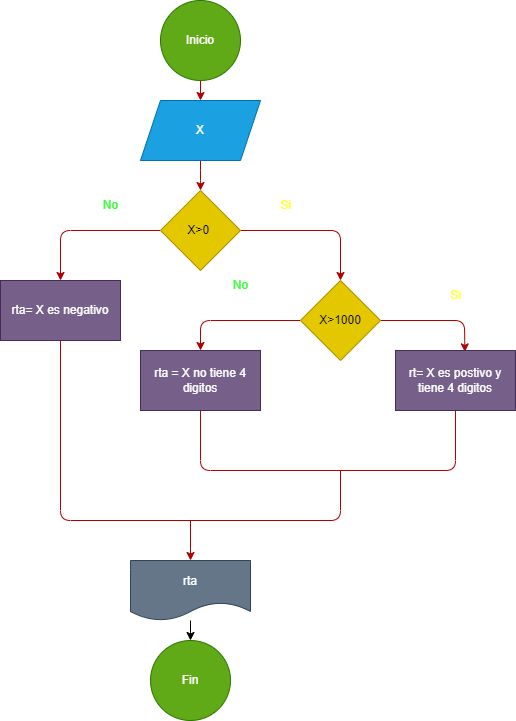

The diagram above was exported from draw.io. Its source (the exported page's mxGraphModel, read from the mxfile embedded in the PNG):
<mxGraphModel dx="1002" dy="615" grid="1" gridSize="10" guides="1" tooltips="1" connect="1" arrows="1" fold="1" page="1" pageScale="1" pageWidth="850" pageHeight="1100" math="0" shadow="0">
  <root>
    <mxCell id="0" />
    <mxCell id="1" parent="0" />
    <mxCell id="4" style="edgeStyle=none;html=1;fillColor=#e51400;strokeColor=#B20000;" parent="1" source="2" target="3" edge="1">
      <mxGeometry relative="1" as="geometry" />
    </mxCell>
    <mxCell id="2" value="Inicio" style="ellipse;whiteSpace=wrap;html=1;aspect=fixed;fillColor=#60a917;fontColor=#ffffff;strokeColor=#2D7600;" parent="1" vertex="1">
      <mxGeometry x="300" y="40" width="80" height="80" as="geometry" />
    </mxCell>
    <mxCell id="36" style="edgeStyle=none;html=1;fontFamily=Helvetica;fontSize=12;fontColor=default;endArrow=classic;endFill=1;entryX=0.5;entryY=0;entryDx=0;entryDy=0;fillColor=#e51400;strokeColor=#B20000;" parent="1" source="3" target="10" edge="1">
      <mxGeometry relative="1" as="geometry">
        <Array as="points">
          <mxPoint x="340" y="220" />
        </Array>
      </mxGeometry>
    </mxCell>
    <mxCell id="3" value="X" style="shape=parallelogram;perimeter=parallelogramPerimeter;whiteSpace=wrap;html=1;fixedSize=1;fillColor=#1ba1e2;fontColor=#ffffff;strokeColor=#006EAF;" parent="1" vertex="1">
      <mxGeometry x="280" y="140" width="120" height="60" as="geometry" />
    </mxCell>
    <mxCell id="8" style="edgeStyle=none;html=1;exitX=1;exitY=0.5;exitDx=0;exitDy=0;fillColor=#e51400;strokeColor=#B20000;" parent="1" source="10" edge="1">
      <mxGeometry relative="1" as="geometry">
        <mxPoint x="480" y="320" as="targetPoint" />
        <mxPoint x="365" y="270" as="sourcePoint" />
        <Array as="points">
          <mxPoint x="480" y="270" />
        </Array>
      </mxGeometry>
    </mxCell>
    <mxCell id="9" style="edgeStyle=none;html=1;exitX=0;exitY=0.5;exitDx=0;exitDy=0;fillColor=#e51400;strokeColor=#B20000;" parent="1" source="10" edge="1">
      <mxGeometry relative="1" as="geometry">
        <mxPoint x="200" y="320" as="targetPoint" />
        <mxPoint x="315" y="270" as="sourcePoint" />
        <Array as="points">
          <mxPoint x="200" y="270" />
        </Array>
      </mxGeometry>
    </mxCell>
    <mxCell id="10" value="X&amp;gt;0&amp;nbsp;" style="rhombus;whiteSpace=wrap;html=1;strokeColor=#B09500;fontFamily=Helvetica;fontSize=12;fontColor=#000000;fillColor=#e3c800;" parent="1" vertex="1">
      <mxGeometry x="300" y="230" width="80" height="80" as="geometry" />
    </mxCell>
    <mxCell id="12" value="&lt;font color=&quot;#ffff33&quot;&gt;Si&lt;/font&gt;" style="text;html=1;align=center;verticalAlign=middle;resizable=0;points=[];autosize=1;strokeColor=none;fillColor=none;" parent="1" vertex="1">
      <mxGeometry x="410" y="230" width="30" height="30" as="geometry" />
    </mxCell>
    <mxCell id="13" value="&lt;font color=&quot;#33ff33&quot;&gt;No&lt;/font&gt;" style="text;html=1;align=center;verticalAlign=middle;resizable=0;points=[];autosize=1;strokeColor=none;fillColor=none;" parent="1" vertex="1">
      <mxGeometry x="230" y="230" width="40" height="30" as="geometry" />
    </mxCell>
    <mxCell id="23" style="edgeStyle=none;html=1;fontFamily=Helvetica;fontSize=12;fontColor=default;endArrow=none;endFill=0;fillColor=#e51400;strokeColor=#B20000;" parent="1" source="14" edge="1">
      <mxGeometry relative="1" as="geometry">
        <mxPoint x="370" y="560" as="targetPoint" />
        <Array as="points">
          <mxPoint x="200" y="560" />
        </Array>
      </mxGeometry>
    </mxCell>
    <mxCell id="14" value="rta= X es negativo" style="rounded=0;whiteSpace=wrap;html=1;strokeColor=#432D57;fontFamily=Helvetica;fontSize=12;fontColor=#ffffff;fillColor=#76608a;" parent="1" vertex="1">
      <mxGeometry x="140" y="320" width="120" height="60" as="geometry" />
    </mxCell>
    <mxCell id="16" style="edgeStyle=none;html=1;fontFamily=Helvetica;fontSize=12;fontColor=default;exitX=0;exitY=0.5;exitDx=0;exitDy=0;fillColor=#e51400;strokeColor=#B20000;" parent="1" source="20" edge="1">
      <mxGeometry relative="1" as="geometry">
        <mxPoint x="340" y="390" as="targetPoint" />
        <mxPoint x="425" y="350" as="sourcePoint" />
        <Array as="points">
          <mxPoint x="340" y="360" />
        </Array>
      </mxGeometry>
    </mxCell>
    <mxCell id="17" value="&lt;font color=&quot;#33ff33&quot;&gt;No&lt;/font&gt;" style="text;html=1;align=center;verticalAlign=middle;resizable=0;points=[];autosize=1;strokeColor=none;fillColor=none;" parent="1" vertex="1">
      <mxGeometry x="360" y="310" width="40" height="30" as="geometry" />
    </mxCell>
    <mxCell id="18" value="&lt;font color=&quot;#ffff33&quot;&gt;Si&lt;/font&gt;" style="text;html=1;align=center;verticalAlign=middle;resizable=0;points=[];autosize=1;strokeColor=none;fillColor=none;" parent="1" vertex="1">
      <mxGeometry x="580" y="320" width="30" height="30" as="geometry" />
    </mxCell>
    <mxCell id="24" style="edgeStyle=none;html=1;fontFamily=Helvetica;fontSize=12;fontColor=default;endArrow=none;endFill=0;fillColor=#e51400;strokeColor=#B20000;" parent="1" source="19" edge="1">
      <mxGeometry relative="1" as="geometry">
        <mxPoint x="480" y="510" as="targetPoint" />
        <Array as="points">
          <mxPoint x="340" y="510" />
        </Array>
      </mxGeometry>
    </mxCell>
    <mxCell id="19" value="rta = X no tiene 4 digitos" style="rounded=0;whiteSpace=wrap;html=1;strokeColor=#432D57;fontFamily=Helvetica;fontSize=12;fontColor=#ffffff;fillColor=#76608a;" parent="1" vertex="1">
      <mxGeometry x="280" y="390" width="120" height="60" as="geometry" />
    </mxCell>
    <mxCell id="22" style="edgeStyle=none;html=1;entryX=0.578;entryY=0.023;entryDx=0;entryDy=0;entryPerimeter=0;fontFamily=Helvetica;fontSize=12;fontColor=default;fillColor=#e51400;strokeColor=#B20000;" parent="1" source="20" target="21" edge="1">
      <mxGeometry relative="1" as="geometry">
        <Array as="points">
          <mxPoint x="604" y="360" />
        </Array>
      </mxGeometry>
    </mxCell>
    <mxCell id="20" value="X&amp;gt;1000" style="rhombus;whiteSpace=wrap;html=1;strokeColor=#B09500;fontFamily=Helvetica;fontSize=12;fontColor=#000000;fillColor=#e3c800;" parent="1" vertex="1">
      <mxGeometry x="440" y="320" width="80" height="80" as="geometry" />
    </mxCell>
    <mxCell id="25" style="edgeStyle=none;html=1;fontFamily=Helvetica;fontSize=12;fontColor=default;endArrow=none;endFill=0;fillColor=#e51400;strokeColor=#B20000;" parent="1" source="21" edge="1">
      <mxGeometry relative="1" as="geometry">
        <mxPoint x="480" y="510" as="targetPoint" />
        <Array as="points">
          <mxPoint x="595" y="510" />
        </Array>
      </mxGeometry>
    </mxCell>
    <mxCell id="21" value="rt= X es postivo y tiene 4 digitos" style="rounded=0;whiteSpace=wrap;html=1;strokeColor=#432D57;fontFamily=Helvetica;fontSize=12;fontColor=#ffffff;fillColor=#76608a;" parent="1" vertex="1">
      <mxGeometry x="535" y="390" width="120" height="60" as="geometry" />
    </mxCell>
    <mxCell id="26" value="" style="endArrow=none;html=1;fontFamily=Helvetica;fontSize=12;fontColor=default;fillColor=#e51400;strokeColor=#B20000;" parent="1" edge="1">
      <mxGeometry width="50" height="50" relative="1" as="geometry">
        <mxPoint x="350" y="560" as="sourcePoint" />
        <mxPoint x="480" y="510" as="targetPoint" />
        <Array as="points">
          <mxPoint x="480" y="560" />
        </Array>
      </mxGeometry>
    </mxCell>
    <mxCell id="27" value="" style="endArrow=classic;html=1;fontFamily=Helvetica;fontSize=12;fontColor=default;fillColor=#e51400;strokeColor=#B20000;" parent="1" edge="1">
      <mxGeometry width="50" height="50" relative="1" as="geometry">
        <mxPoint x="330" y="560" as="sourcePoint" />
        <mxPoint x="330" y="600" as="targetPoint" />
        <Array as="points">
          <mxPoint x="330" y="560" />
        </Array>
      </mxGeometry>
    </mxCell>
    <mxCell id="34" style="edgeStyle=none;html=1;fontFamily=Helvetica;fontSize=12;fontColor=default;endArrow=classic;endFill=1;" parent="1" source="28" target="33" edge="1">
      <mxGeometry relative="1" as="geometry">
        <Array as="points">
          <mxPoint x="330" y="680" />
        </Array>
      </mxGeometry>
    </mxCell>
    <mxCell id="28" value="rta" style="shape=document;whiteSpace=wrap;html=1;boundedLbl=1;strokeColor=#314354;fontFamily=Helvetica;fontSize=12;fontColor=#ffffff;fillColor=#647687;" parent="1" vertex="1">
      <mxGeometry x="270" y="600" width="120" height="60" as="geometry" />
    </mxCell>
    <mxCell id="33" value="Fin" style="ellipse;whiteSpace=wrap;html=1;strokeColor=#2D7600;fontFamily=Helvetica;fontSize=12;fontColor=#ffffff;fillColor=#60a917;" parent="1" vertex="1">
      <mxGeometry x="290" y="680" width="80" height="80" as="geometry" />
    </mxCell>
  </root>
</mxGraphModel>